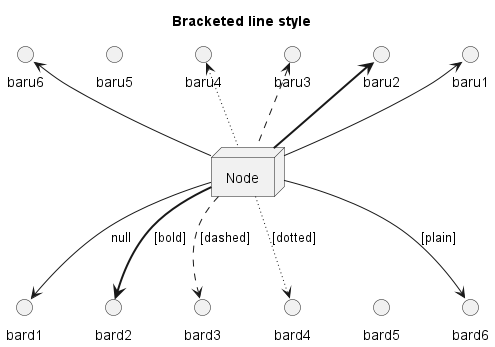

The diagram above was rendered by PlantUML. Its source (embedded in the PNG):
@startuml
node Node
title Bracketed line style

' left to right direction

Node -up-> baru1
Node -down-> bard1 : null

Node -up[bold]-> baru2
Node -do[bold]-> bard2 : [bold]

Node -u[dashed]-> baru3
Node -d[dashed]-> bard3 : [dashed]

Node -u[dotted]-> baru4
Node -d[dotted]-> bard4 : [dotted]

Node -u[hidden]-> baru5
Node -d[hidden]-> bard5 : [hidden]

Node -u[plain]-> baru6
Node -d[plain]-> bard6 : [plain]

@enduml